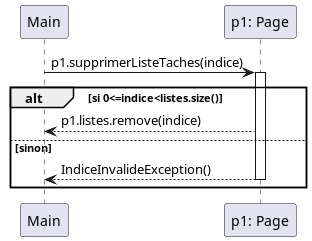

The diagram above was rendered by PlantUML. Its source (embedded in the PNG):
@startuml

Main -> "p1: Page": p1.supprimerListeTaches(indice)
activate "p1: Page"
    alt si 0<=indice<listes.size()
        "p1: Page" --> Main: p1.listes.remove(indice)
    else sinon
        "p1: Page" --> Main: IndiceInvalideException()
        deactivate "p1: Page"
    end



@enduml